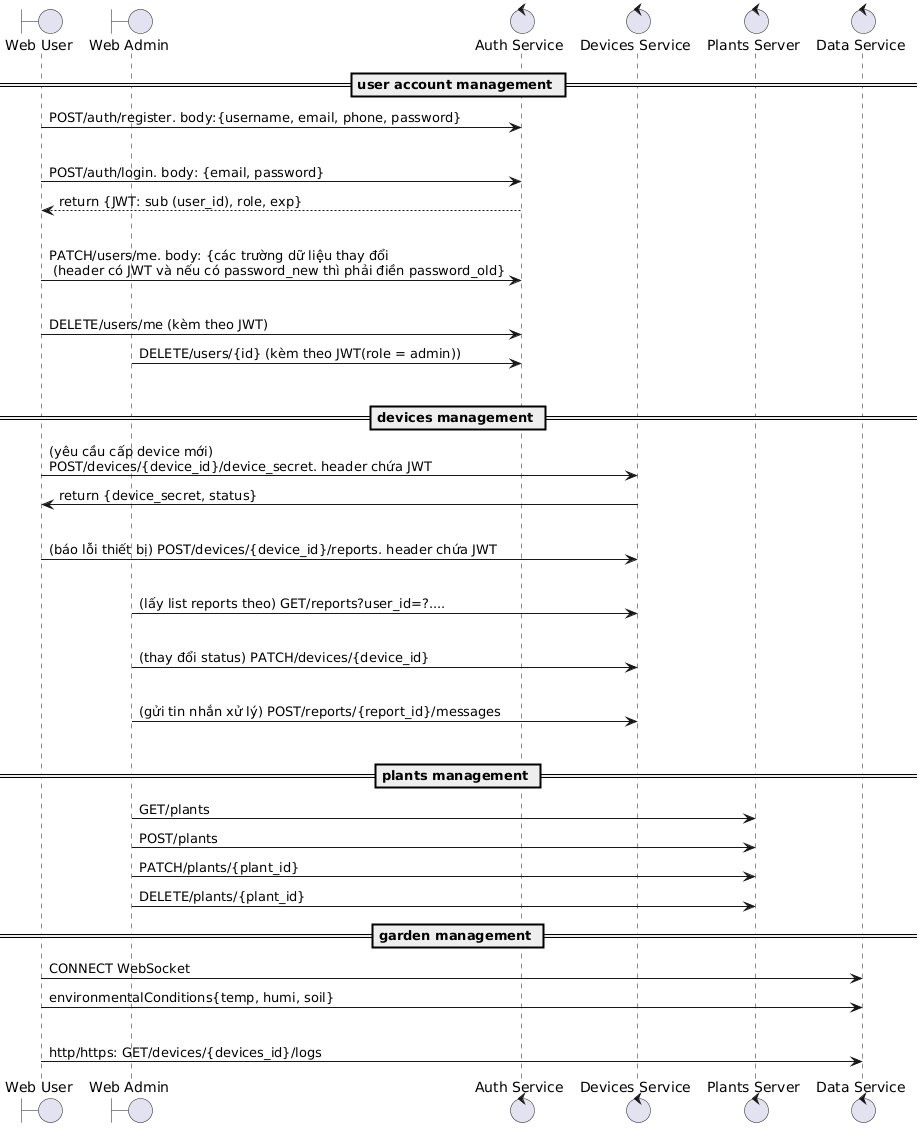

The diagram above was rendered by PlantUML. Its source (embedded in the PNG):
@startuml
boundary "Web User" as wu
boundary "Web Admin" as wa

control "Auth Service" as aus
control "Devices Service" as des
control "Plants Server" as ps
control "Data Service" as das

== user account management ==
wu -> aus: POST/auth/register. body:{username, email, phone, password}
|||
wu -> aus: POST/auth/login. body: {email, password}
aus -->wu: return {JWT: sub (user_id), role, exp}
|||
wu -> aus: PATCH/users/me. body: {các trường dữ liệu thay đổi\n (header có JWT và nếu có password_new thì phải điền password_old}
|||
wu -> aus: DELETE/users/me (kèm theo JWT)
wa -> aus: DELETE/users/{id} (kèm theo JWT(role = admin))
|||
== devices management ==

wu -> des: (yêu cầu cấp device mới)\nPOST/devices/{device_id}/device_secret. header chứa JWT
des -> wu: return {device_secret, status}
|||
wu -> des: (báo lỗi thiết bị) POST/devices/{device_id}/reports. header chứa JWT
|||
wa -> des: (lấy list reports theo) GET/reports?user_id=?....
|||
wa -> des: (thay đổi status) PATCH/devices/{device_id}
|||
wa -> des: (gửi tin nhắn xử lý) POST/reports/{report_id}/messages
|||

== plants management ==
wa -> ps: GET/plants
wa -> ps: POST/plants
wa -> ps: PATCH/plants/{plant_id}
wa -> ps: DELETE/plants/{plant_id}

== garden management ==
wu -> das: CONNECT WebSocket
wu -> das: environmentalConditions{temp, humi, soil}
|||
wu -> das: http/https: GET/devices/{devices_id}/logs
@enduml